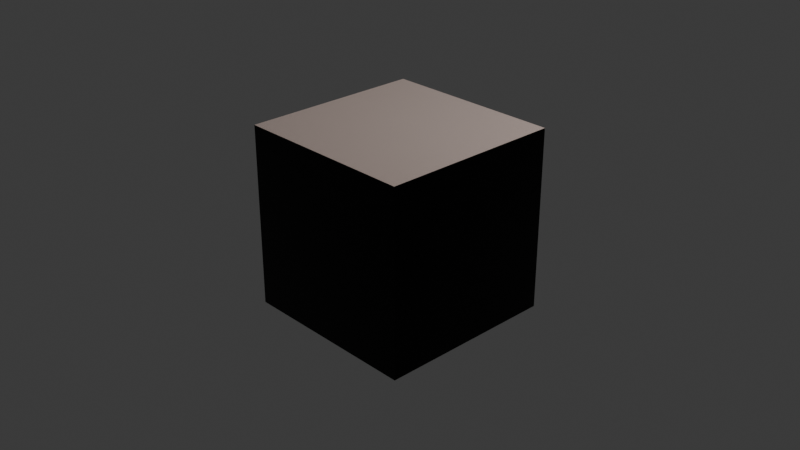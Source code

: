 # Source: untitled.blend  (saved by Blender 4.2.66; exported with 4.5.12 LTS)
import bpy
from mathutils import Matrix  # noqa: F401  (used for matrix-valued properties, if any)

bpy.ops.wm.read_factory_settings(use_empty=True)
scene = bpy.context.scene
scene.name = 'Scene'

# ---- collections
col_collection = bpy.data.collections.new('Collection'); scene.collection.children.link(col_collection)

# ---- materials (node trees are filled in below, after node groups)
mat_dust_shader = bpy.data.materials.new('Dust Shader')
mat_dust_shader.diffuse_color = (0.7663, 0.7746, 0.8, 1.0)
mat_dust_shader.roughness = 1.0

# ---- node groups
ng_dust_001 = bpy.data.node_groups.new('dust.001', 'ShaderNodeTree')
_s = ng_dust_001.interface.new_socket(name='Color', in_out='OUTPUT', socket_type='NodeSocketColor')
_s.default_value = (0.0, 0.0, 0.0, 0.0)
_N = ng_dust_001.nodes; _L = ng_dust_001.links
n0 = _N.new('ShaderNodeTexCoord'); n0.name = 'Texture Coordinate'; n0.location = (-428, -47)
n1 = _N.new('ShaderNodeMix'); n1.name = 'Mix'; n1.location = (-208, -66)
n1.data_type = 'RGBA'
n1.blend_type = 'MULTIPLY'
n1.inputs[7].default_value = (0.5839, 0.5839, 0.5839, 1.0)
n2 = _N.new('ShaderNodeLayerWeight'); n2.name = 'Layer Weight'; n2.location = (-9, 75)
n3 = _N.new('NodeGroupOutput'); n3.name = 'Group Output'; n3.location = (993, 18)
n4 = _N.new('ShaderNodeMix'); n4.name = 'Mix.001'; n4.location = (573, 81)
n4.data_type = 'RGBA'
n4.blend_type = 'MULTIPLY'
n4.inputs[0].default_value = 0.4167
n5 = _N.new('ShaderNodeGamma'); n5.name = 'Gamma'; n5.location = (793, 34)
n5.inputs[1].default_value = 2.5
n6 = _N.new('ShaderNodeSeparateColor'); n6.name = 'Separate RGB'; n6.location = (2, -75)
n7 = _N.new('NodeGroupInput'); n7.name = 'Group Input'; n7.location = (-628, 0)
_L.new(n0.outputs[1], n1.inputs[6])
_L.new(n1.outputs[2], n6.inputs[0])
_L.new(n2.outputs[1], n4.inputs[7])
_L.new(n4.outputs[2], n5.inputs[0])
_L.new(n5.outputs[0], n3.inputs[0])
_L.new(n6.outputs[2], n4.inputs[6])
n3.is_active_output = True
ng_dust_002 = bpy.data.node_groups.new('dust.002', 'ShaderNodeTree')
_s = ng_dust_002.interface.new_socket(name='Value', in_out='OUTPUT', socket_type='NodeSocketFloat')
_s.min_value = 0.0
_s.max_value = 0.0
_s = ng_dust_002.interface.new_socket(name='Dust Amount', in_out='INPUT', socket_type='NodeSocketFloat')
_s.default_value = 5.0
_s.min_value = -1e+04
_s.max_value = 1e+04
_s = ng_dust_002.interface.new_socket(name='Dust Particle Size', in_out='INPUT', socket_type='NodeSocketFloat')
_s.default_value = 1000.0
_s.min_value = -1000.0
_s.max_value = 1000.0
_N = ng_dust_002.nodes; _L = ng_dust_002.links
n0 = _N.new('ShaderNodeTexCoord'); n0.name = 'Texture Coordinate'; n0.location = (-629, -89)
n1 = _N.new('ShaderNodeMapping'); n1.name = 'Mapping'; n1.location = (-419, -72)
n2 = _N.new('ShaderNodeValToRGB'); n2.name = 'ColorRamp'; n2.location = (74, -73)
while len(n2.color_ramp.elements) > 1: n2.color_ramp.elements.remove(n2.color_ramp.elements[-1])
n2.color_ramp.elements[0].position = 0.2773; n2.color_ramp.elements[0].color = (0.005594, 0.005594, 0.005594, 1.0)
_e = n2.color_ramp.elements.new(0.4864); _e.color = (0.7358, 0.7358, 0.7358, 1.0)
n3 = _N.new('ShaderNodeMix'); n3.name = 'Mix'; n3.location = (403, 48)
n3.data_type = 'RGBA'
n3.blend_type = 'OVERLAY'
n4 = _N.new('NodeGroupOutput'); n4.name = 'Group Output'; n4.location = (829, 0)
n5 = _N.new('ShaderNodeMath'); n5.name = 'Math'; n5.location = (629, 83)
n5.operation = 'MULTIPLY'
n6 = _N.new('ShaderNodeGroup'); n6.name = 'Group'; n6.location = (-16, 113)
n6.node_tree = ng_dust_001
n7 = _N.new('ShaderNodeMath'); n7.name = 'Math.001'; n7.location = (31, -113)
n7.operation = 'MULTIPLY'
n8 = _N.new('ShaderNodeTexVoronoi'); n8.name = 'Voronoi Texture'; n8.location = (-129, -113)
n9 = _N.new('NodeGroupInput'); n9.name = 'Group Input'; n9.location = (-829, 0)
_L.new(n1.outputs[0], n8.inputs[0])
_L.new(n0.outputs[3], n1.inputs[0])
_L.new(n2.outputs[0], n3.inputs[7])
_L.new(n6.outputs[0], n3.inputs[6])
_L.new(n3.outputs[2], n5.inputs[0])
_L.new(n5.outputs[0], n4.inputs[0])
_L.new(n9.outputs[0], n5.inputs[1])
_L.new(n7.outputs[0], n2.inputs[0])
_L.new(n8.outputs[0], n7.inputs[0])
_L.new(n8.outputs[0], n7.inputs[1])
_L.new(n9.outputs[1], n8.inputs[2])
n4.is_active_output = True

# ---- material node trees
mat_dust_shader.use_nodes = True; mat_dust_shader.node_tree.nodes.clear()
_N = mat_dust_shader.node_tree.nodes; _L = mat_dust_shader.node_tree.links
n0 = _N.new('ShaderNodeOutputMaterial'); n0.name = 'Material Output'; n0.location = (2328, 806)
n1 = _N.new('ShaderNodeMixShader'); n1.name = 'Mix Shader'; n1.location = (2037, 936)
n2 = _N.new('ShaderNodeBsdfDiffuse'); n2.name = 'Dust Material'; n2.location = (1752, 707)
n2.label = 'Dust Material'
n2.inputs[0].default_value = (0.5295, 0.4297, 0.3893, 1.0)
n2.inputs[1].default_value = 12.0
n3 = _N.new('ShaderNodeGroup'); n3.name = 'Dust Shader'; n3.location = (1657, 1015)
n3.label = 'Dust Shader'
n3.width = 235
n3.node_tree = ng_dust_002
n3.inputs[0].default_value = 4.0
n3.inputs[1].default_value = 1000.0
n4 = _N.new('ShaderNodeBsdfPrincipled'); n4.name = 'Principled BSDF'; n4.location = (1486, 889)
n4.distribution = 'GGX'
n4.subsurface_method = 'BURLEY'
n4.inputs[0].default_value = (0.01238, 0.01238, 0.01238, 1.0)
n4.inputs[1].default_value = 1.0
n4.inputs[2].default_value = 0.3
n4.inputs[3].default_value = 1.45
n4.inputs[27].default_value = (0.0, 0.0, 0.0, 1.0)
n4.inputs[28].default_value = 1.0
_L.new(n2.outputs[0], n1.inputs[2])
_L.new(n3.outputs[0], n1.inputs[0])
_L.new(n1.outputs[0], n0.inputs[0])
_L.new(n4.outputs[0], n1.inputs[1])
n0.is_active_output = True

# ---- world
world_world = bpy.data.worlds.new('World'); scene.world = world_world
world_world.use_nodes = True; world_world.node_tree.nodes.clear()
_N = world_world.node_tree.nodes; _L = world_world.node_tree.links
n0 = _N.new('ShaderNodeOutputWorld'); n0.name = 'World Output'; n0.location = (300, 300)
n1 = _N.new('ShaderNodeBackground'); n1.name = 'Background'; n1.location = (10, 300)
n1.inputs[0].default_value = (0.05088, 0.05088, 0.05088, 1.0)
_L.new(n1.outputs[0], n0.inputs[0])
n0.is_active_output = True
world_world.color = (0.05088, 0.05088, 0.05088)
world_world.sun_shadow_jitter_overblur = 0.0

# ---- cameras
cam_camera = bpy.data.cameras.new('Camera')
cam_camera.clip_end = 100.0
cam_camera.ortho_scale = 7.314

# ---- lights
light_light = bpy.data.lights.new('Light', 'POINT')
light_light.energy = 1000.0
light_light.shadow_soft_size = 0.1

# ---- meshes
me_cube = bpy.data.meshes.new('Cube')
me_cube.from_pydata([(1.0, 1.0, 1.0), (1.0, 1.0, -1.0), (1.0, -1.0, 1.0), (1.0, -1.0, -1.0), (-1.0, 1.0, 1.0), (-1.0, 1.0, -1.0), (-1.0, -1.0, 1.0), (-1.0, -1.0, -1.0)], [], [(0, 4, 6, 2), (3, 2, 6, 7), (7, 6, 4, 5), (5, 1, 3, 7), (1, 0, 2, 3), (5, 4, 0, 1)])
_uv = me_cube.uv_layers.new(name='UVMap')
_uv.uv.foreach_set('vector', [0.625, 0.5, 0.875, 0.5, 0.875, 0.75, 0.625, 0.75, 0.375, 0.75, 0.625, 0.75, 0.625, 1.0, 0.375, 1.0, 0.375, 0.0, 0.625, 0.0, 0.625, 0.25, 0.375, 0.25, 0.125, 0.5, 0.375, 0.5, 0.375, 0.75, 0.125, 0.75, 0.375, 0.5, 0.625, 0.5, 0.625, 0.75, 0.375, 0.75, 0.375, 0.25, 0.625, 0.25, 0.625, 0.5, 0.375, 0.5])
_uv = me_cube.uv_layers.new(name='automap')
_uv.uv.foreach_set('vector', [1.5, 1.5, -0.5, 1.5, -0.5, -0.5, 1.5, -0.5, 1.5, -0.5, 1.5, 1.5, -0.5, 1.5, -0.5, -0.5, -0.5, -0.5, -0.5, 1.5, 1.5, 1.5, 1.5, -0.5, -0.5, 1.5, 1.5, 1.5, 1.5, -0.5, -0.5, -0.5, 1.5, -0.5, 1.5, 1.5, -0.5, 1.5, -0.5, -0.5, -0.5, -0.5, -0.5, 1.5, 1.5, 1.5, 1.5, -0.5])
_uv.active_render = True
me_cube.materials.append(mat_dust_shader)
me_cube.use_mirror_vertex_groups = False
me_cube.auto_texspace = False
me_cube.update()

# ---- objects
ob_cube = bpy.data.objects.new('Cube', me_cube)
ob_light = bpy.data.objects.new('Light', light_light)
ob_camera = bpy.data.objects.new('Camera', cam_camera)

# ---- transforms, parenting, visibility, modifiers, constraints
ob_cube.location = (0.0, 0.0, 0.0)
ob_cube.lock_rotations_4d = False
ob_cube.empty_display_type = 'ARROWS'
ob_cube.lineart.crease_threshold = 0.0
ob_light.location = (4.076, 1.005, 5.904)
ob_light.rotation_euler = (0.6503, 0.05522, 1.866)
ob_light.lock_rotations_4d = False
ob_light.empty_display_type = 'ARROWS'
ob_light.color = (0.0, 0.0, 0.0, 0.0)
ob_light.lineart.crease_threshold = 0.0
ob_camera.location = (7.359, -6.926, 4.958)
ob_camera.rotation_euler = (1.109, 0.0, 0.8149)
ob_camera.lock_rotations_4d = False
ob_camera.empty_display_type = 'ARROWS'
ob_camera.color = (0.0, 0.0, 0.0, 0.0)
ob_camera.display_type = 'WIRE'
ob_camera.lineart.crease_threshold = 0.0

# ---- collection membership
col_collection.objects.link(ob_cube)
col_collection.objects.link(ob_light)
col_collection.objects.link(ob_camera)

# ---- scene / render settings (as saved in the file)
scene.camera = ob_camera
scene.frame_start = 1; scene.frame_end = 250; scene.frame_set(1)
scene.render.engine = 'BLENDER_EEVEE_NEXT'
bpy.context.view_layer.update()
